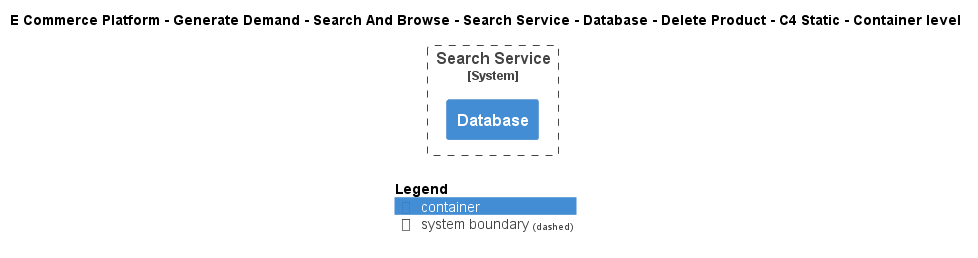

The diagram above was rendered by PlantUML. Its source (embedded in the PNG):
@startuml
!include ..\..\..\..\..\..\..\..\..\.c4s\C4_Container.puml

AddElementTag("c4interflow:lifecycle:new", $bgColor=green, $fontColor=#ffffff, $borderColor=green, $shadowing="False")
AddElementTag("c4interflow:lifecycle:changed", $bgColor=orange, $fontColor=#ffffff, $borderColor=orange, $shadowing="False")
AddElementTag("c4interflow:lifecycle:removed", $bgColor=red, $fontColor=#ffffff, $borderColor=red, $shadowing="False")

AddRelTag("c4interflow:lifecycle:new", $textColor=green, $lineColor=green)
AddRelTag("c4interflow:lifecycle:changed", $textColor=orange, $lineColor=orange)
AddRelTag("c4interflow:lifecycle:removed", $textColor=red, $lineColor=red)

SHOW_PERSON_PORTRAIT()
LAYOUT_TOP_DOWN()

skinparam linetype polyline

title E Commerce Platform - Generate Demand - Search And Browse - Search Service - Database - Delete Product - C4 Static - Container level


System_Boundary(ECommercePlatform.GenerateDemand.SearchAndBrowse.SoftwareSystems.SearchService, "Search Service") {
    Container(ECommercePlatform.GenerateDemand.SearchAndBrowse.SoftwareSystems.SearchService.Containers.Database, "Database", "", "")
}



SHOW_LEGEND()
@enduml